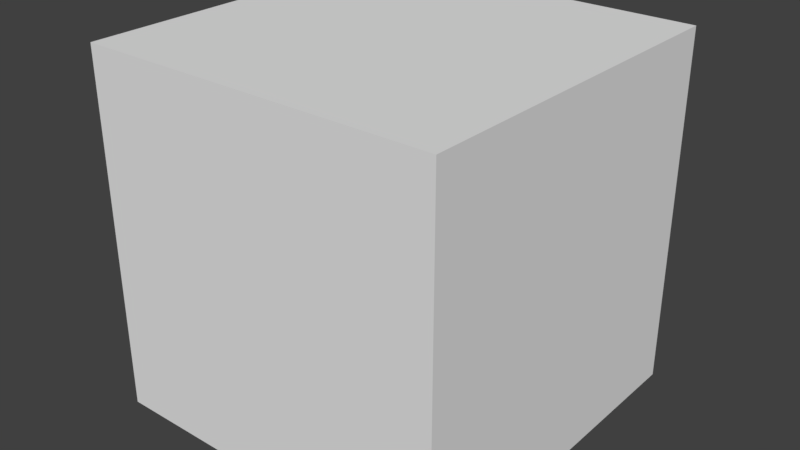 # Source: cube3_very_close.blend  (saved by Blender 2.78.0; exported with 4.5.12 LTS)
import bpy
from mathutils import Matrix  # noqa: F401  (used for matrix-valued properties, if any)

bpy.ops.wm.read_factory_settings(use_empty=True)
scene = bpy.context.scene
scene.name = 'Scene'

# ---- collections
col_collection_1 = bpy.data.collections.new('Collection 1'); scene.collection.children.link(col_collection_1)

# ---- world
world_world = bpy.data.worlds.new('World'); scene.world = world_world
world_world.color = (0.05088, 0.05088, 0.05088)
world_world.use_sun_shadow = False
world_world.sun_shadow_jitter_overblur = 0.0
world_world.cycles.sampling_method = 'MANUAL'

# ---- meshes
me_cube_001 = bpy.data.meshes.new('Cube.001')
me_cube_001.from_pydata([(-1.0, -1.0, -1.0), (-1.0, -1.0, 1.0), (-1.0, 1.0, -1.0), (-1.0, 1.0, 1.0), (1.0, -1.0, -1.0), (1.0, -1.0, 1.0), (1.0, 1.0, -1.0), (1.0, 1.0, 1.0), (-1.0, 1.0, -1.0), (-1.0, 1.0, -1.0), (-1.0, -1.0, -1.0), (-1.0, -1.0, -1.0), (-1.0, -1.0, 1.0), (-1.0, -1.0, 1.0), (-1.0, 1.0, 1.0), (-1.0, 1.0, 1.0), (1.0, 1.0, -1.0), (1.0, 1.0, -1.0), (1.0, 1.0, 1.0), (1.0, 1.0, 1.0), (1.0, -1.0, -1.0), (1.0, -1.0, -1.0), (1.0, -1.0, 1.0), (1.0, -1.0, 1.0)], [], [(10, 12, 14, 8), (9, 15, 18, 16), (17, 19, 22, 20), (21, 23, 13, 11), (2, 6, 4, 0), (7, 3, 1, 5)])
me_cube_001.polygons.foreach_set('use_smooth', [True] * 6)
_uv = me_cube_001.uv_layers.new(name='UVMap')
_uv.uv.foreach_set('vector', [-5.677e-05, -0.002418, 0.0009765, 0.9993, 1.001, 0.9981, 0.9997, -0.002341, -0.0003226, -0.004294, 0.0008476, 1.0, 0.998, 1.0, 0.9986, -0.003252, 1.001, -0.001298, 1.0, 1.0, -0.0004108, 1.0, -0.001456, -0.001768, 1.0, -0.001768, 1.002, 1.0, 0.0009765, 1.0, 0.001896, -0.002418, -0.002276, 0.9977, 1.003, 0.9987, 1.002, -0.001768, -0.00201, -0.002418, 1.0, 1.0, -0.001105, 1.0, -0.0009766, -0.0007249, 0.9996, 0.0004186])
me_cube_001.use_remesh_preserve_volume = False
me_cube_001.use_remesh_preserve_attributes = False
me_cube_001.use_mirror_vertex_groups = False
me_cube_001.update()

# ---- objects
ob_cube = bpy.data.objects.new('Cube', me_cube_001)

# ---- transforms, parenting, visibility, modifiers, constraints
ob_cube.location = (0.0, 0.0, 0.0)
ob_cube.lineart.crease_threshold = 0.0

# ---- collection membership
col_collection_1.objects.link(ob_cube)

# ---- scene / render settings (as saved in the file)
scene.frame_start = 1; scene.frame_end = 250; scene.frame_set(1)
scene.render.engine = 'BLENDER_EEVEE_NEXT'
scene.render.resolution_percentage = 50
scene.render.dither_intensity = 0.0
scene.cycles.use_denoising = False
scene.cycles.samples = 128
scene.cycles.sampling_pattern = 'TABULATED_SOBOL'
scene.cycles.light_sampling_threshold = 0.0
scene.cycles.use_adaptive_sampling = False
scene.cycles.use_light_tree = False
scene.cycles.blur_glossy = 0.0
scene.cycles.sample_clamp_indirect = 0.0
scene.view_settings.view_transform = 'Standard'
bpy.context.view_layer.update()

# ---- added for rendering (the .blend has no active camera and no usable light): camera, sun
cam_auto = bpy.data.cameras.new('AutoCamera')
cam_auto.lens = 50.0
cam_auto.sensor_width = 36.0
cam_auto.clip_end = 1000.0
ob_auto_camera = bpy.data.objects.new('AutoCamera', cam_auto)
scene.collection.objects.link(ob_auto_camera)
ob_auto_camera.location = (3.20507, -3.84609, 2.56406)
ob_auto_camera.rotation_euler = (1.09748, -7.21219e-08, 0.694738)
scene.camera = ob_auto_camera
light_auto_sun = bpy.data.lights.new('AutoSun', 'SUN')
light_auto_sun.energy = 3.0
light_auto_sun.angle = 0.0523599
ob_auto_sun = bpy.data.objects.new('AutoSun', light_auto_sun)
scene.collection.objects.link(ob_auto_sun)
ob_auto_sun.rotation_euler = (0.872665, 0.174533, 0.523599)
bpy.context.view_layer.update()
